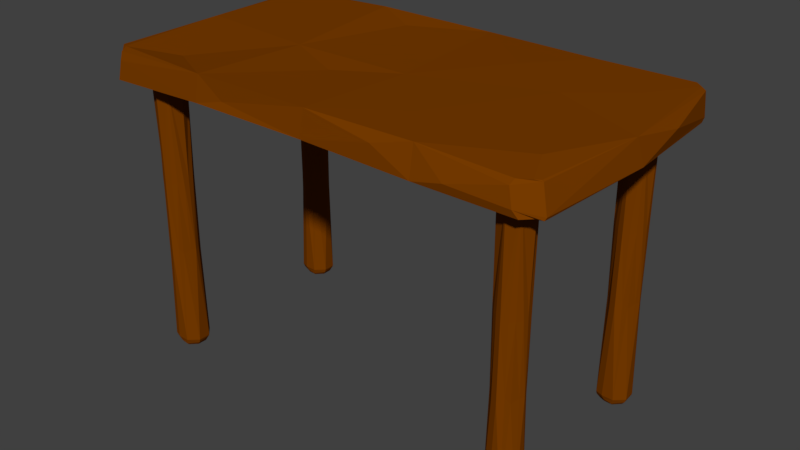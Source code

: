 # Source: Table.blend  (saved by Blender 2.77.0; exported with 4.5.12 LTS)
import bpy
from mathutils import Matrix  # noqa: F401  (used for matrix-valued properties, if any)

bpy.ops.wm.read_factory_settings(use_empty=True)
scene = bpy.context.scene
scene.name = 'Scene'

# ---- collections
col_collection_1 = bpy.data.collections.new('Collection 1'); scene.collection.children.link(col_collection_1)

# ---- materials (node trees are filled in below, after node groups)
mat_brown = bpy.data.materials.new('Brown')
mat_brown.alpha_threshold = 0.0
mat_brown.use_transparent_shadow = False
mat_brown.diffuse_color = (0.1902, 0.04512, 0.0, 1.0)
mat_brown.roughness = 0.5
mat_black = bpy.data.materials.new('Black')
mat_black.alpha_threshold = 0.0
mat_black.use_transparent_shadow = False
mat_black.diffuse_color = (0.01599, 0.01599, 0.01599, 1.0)
mat_black.roughness = 0.5

# ---- material node trees

# ---- world
world_world = bpy.data.worlds.new('World'); scene.world = world_world
world_world.color = (0.05088, 0.05088, 0.05088)
world_world.use_sun_shadow = False
world_world.sun_shadow_jitter_overblur = 0.0
world_world.cycles.sampling_method = 'MANUAL'

# ---- meshes
me_cube = bpy.data.meshes.new('Cube')
me_cube.from_pydata([(0.3304, 106.6, 211.0), (0.0, 104.1, 21.2), (1.65, -97.06, 221.6), (0.8253, -100.4, 23.8), (-52.04, 104.1, 21.2), (-51.14, -98.89, 230.1), (-52.05, 96.16, 255.3), (-52.05, -101.4, 33.52), (53.04, 98.61, 229.2), (52.04, -104.1, 21.2), (53.36, 102.9, 21.19), (50.44, -96.89, 229.5), (-101.8, 0.0, 229.4), (-104.3, 0.2254, 42.76), (102.1, -3.821, 211.4), (104.1, 0.0, 21.2), (6.657, -9.113, 221.9), (0.0, 0.0, 21.2), (-52.04, 0.0, 21.2), (-47.09, -9.543, 224.0), (62.21, 24.98, 231.4), (52.04, 0.0, 21.2), (-104.8, 70.76, 130.4), (65.15, 105.6, 98.11), (102.1, -3.821, 211.4), (-93.95, -102.1, 158.1), (78.06, 52.04, 21.2), (-67.77, 41.53, 230.0), (33.3, 55.59, 230.2), (-26.02, 52.04, 21.2), (33.96, -101.7, 159.2), (-27.96, 103.7, 147.0), (-78.06, 104.1, 125.3), (-78.06, 52.04, 21.2), (-32.05, 77.78, 215.8), (-39.16, -98.73, 88.2), (65.12, -104.1, 73.53), (85.11, 59.6, 230.3), (26.02, 52.04, 21.2), (53.04, 98.61, 229.2), (26.02, -52.04, 21.2), (87.56, -65.1, 229.6), (-20.3, -30.76, 200.6), (-78.06, -52.04, 21.2), (-26.02, -52.04, 21.2), (34.36, -58.77, 229.8), (-76.56, -73.07, 192.1), (78.06, -52.04, 21.2), (104.4, 39.9, 140.3), (-103.2, -77.95, 73.27), (99.06, -89.88, 4.606), (90.1, -100.5, 39.84), (92.12, -98.84, -12.24), (95.64, -92.31, -12.47), (98.59, -90.72, -14.39), (88.07, -98.3, 164.5), (96.11, -86.75, 185.5), (95.38, -86.78, 192.5), (93.6, -89.74, 197.0), (88.83, -94.77, 195.9), (94.77, 101.3, 43.43), (100.7, 92.26, 41.62), (100.4, 89.96, 10.78), (97.86, 95.14, 17.05), (94.55, 100.7, 17.11), (100.7, 92.26, 41.62), (95.2, 96.39, 233.4), (95.21, 95.94, 240.4), (98.56, 90.54, 240.3), (101.2, 86.7, 235.6), (-103.7, 91.64, 91.37), (-96.82, 104.1, 50.24), (-96.53, 104.1, 21.2), (-100.7, 97.33, 21.2), (-103.4, 93.04, 35.78), (-97.83, 98.01, 200.0), (-104.8, 86.89, 195.4), (-104.3, 84.09, 218.6), (-101.2, 89.47, 229.0), (-96.53, 95.73, 226.4), (-95.04, -102.3, 143.2), (-102.7, -92.3, 42.08), (-102.6, -92.79, 22.88), (-100.4, -96.67, 21.2), (-96.02, -103.7, 23.11), (-102.0, -90.39, 163.7), (-94.91, -102.0, 165.2), (-94.6, -100.6, 225.2), (-97.1, -93.34, 233.9), (-101.3, -89.45, 224.7), (100.0, 93.63, 109.5)], [], [(14, 69, 68, 37), (11, 59, 58, 41), (46, 12, 88), (21, 10, 26), (19, 6, 27), (20, 8, 28), (18, 4, 29), (11, 2, 30), (6, 0, 31), (12, 77, 76, 22), (78, 77, 12, 27), (16, 0, 34), (2, 5, 35), (14, 57, 56, 24), (17, 1, 38), (0, 8, 39), (3, 17, 40), (55, 59, 11, 36), (2, 16, 42), (80, 84, 7, 25), (7, 18, 44), (11, 20, 45), (5, 19, 46), (9, 21, 47), (8, 67, 66, 23), (5, 87, 86, 25), (6, 79, 78, 27), (4, 72, 71, 32), (76, 70, 22), (13, 12, 22), (10, 64, 63, 26), (66, 60, 23), (10, 8, 23), (9, 52, 51, 36), (56, 50, 24), (15, 14, 24), (7, 84, 83, 43), (86, 80, 25), (7, 5, 25), (15, 62, 61, 48), (60, 64, 10, 23), (15, 21, 26), (75, 79, 6, 32), (12, 19, 27), (8, 0, 28), (0, 16, 28), (16, 20, 28), (4, 1, 29), (1, 17, 29), (17, 18, 29), (2, 3, 30), (3, 9, 30), (9, 11, 30), (0, 1, 31), (1, 4, 31), (4, 6, 31), (6, 4, 32), (13, 74, 73, 33), (73, 72, 4, 33), (70, 74, 13, 22), (4, 18, 33), (18, 13, 33), (0, 6, 34), (6, 19, 34), (19, 16, 34), (5, 7, 35), (7, 3, 35), (3, 2, 35), (11, 9, 36), (15, 54, 53, 47), (53, 52, 9, 47), (65, 69, 14, 48), (8, 20, 37), (20, 14, 37), (1, 10, 38), (10, 21, 38), (21, 17, 38), (8, 10, 39), (10, 1, 39), (1, 0, 39), (17, 21, 40), (21, 9, 40), (9, 3, 40), (14, 20, 41), (20, 11, 41), (16, 19, 42), (19, 5, 42), (5, 2, 42), (13, 18, 43), (18, 7, 43), (13, 82, 81, 49), (18, 17, 44), (17, 3, 44), (3, 7, 44), (20, 16, 45), (16, 2, 45), (2, 11, 45), (19, 12, 46), (49, 85, 89, 12), (21, 15, 47), (58, 57, 14, 41), (50, 54, 15, 24), (14, 15, 48), (68, 67, 8, 37), (63, 62, 15, 26), (12, 13, 49), (5, 46, 88), (83, 82, 13, 43), (50, 51, 52, 53, 54), (55, 56, 57, 58, 59), (55, 51, 50, 56), (51, 55, 36), (60, 61, 62, 63, 64), (65, 66, 67, 68, 69), (61, 65, 48), (70, 71, 72, 73, 74), (75, 76, 77, 78, 79), (75, 71, 70, 76), (71, 75, 32), (80, 81, 82, 83, 84), (85, 86, 87, 88, 89), (80, 86, 85, 81), (81, 85, 49), (65, 61, 90), (61, 60, 90), (60, 66, 90), (66, 65, 90), (88, 87, 5), (88, 12, 89)])
me_cube.materials.append(mat_brown)
me_cube.use_remesh_preserve_volume = False
me_cube.use_remesh_preserve_attributes = False
me_cube.use_mirror_vertex_groups = False
me_cube.update()
me_cylinder = bpy.data.meshes.new('Cylinder')
me_cylinder.from_pydata([(-36.88, 16.69, -30.09), (-35.83, 17.16, -29.18), (-35.65, 16.86, 3.658), (-34.01, 18.42, 3.64), (-34.91, 17.77, -29.94), (-34.27, 18.62, -29.53), (-34.09, 19.75, -29.94), (-34.24, 20.74, -29.48), (-33.78, 20.97, 3.606), (-34.91, 21.73, -29.44), (-35.54, 22.65, 3.578), (-35.82, 22.33, -29.19), (-37.79, 22.63, 3.547), (-36.9, 22.77, -29.86), (-37.98, 22.36, -29.54), (-38.87, 21.72, -29.65), (-39.66, 20.9, -30.19), (-39.25, 22.07, 3.547), (-40.18, 19.78, 3.695), (-39.69, 19.75, -29.75), (-39.47, 18.68, -29.71), (-38.86, 17.78, -29.54), (-39.24, 17.54, 3.546), (-37.61, 16.63, 3.546), (-38.21, 17.34, -29.94), (-37.87, 16.88, 4.444), (-35.74, 16.97, 4.407), (-34.05, 18.5, 3.959), (-34.11, 20.9, 4.407), (-35.92, 22.42, 4.665), (-37.49, 22.37, 4.37), (-39.3, 21.72, 4.332), (-39.72, 19.92, 4.476), (-39.02, 17.62, 4.407), (-36.27, 17.79, 5.156), (-34.66, 18.83, 5.076), (-34.66, 20.68, 5.076), (-35.96, 21.98, 5.076), (-37.56, 21.89, 5.076), (-38.6, 21.46, 5.076), (-39.2, 19.58, 5.39), (-38.6, 18.04, 5.076), (-37.5, 17.69, 5.091), (-37.34, 18.85, 5.42), (-36.39, 18.64, 5.475), (-36.08, 18.88, 5.488), (-35.82, 20.07, 5.722), (-36.6, 20.61, 5.615), (-37.27, 20.96, 5.506), (-37.85, 20.72, 5.506), (-38.25, 19.75, 5.506), (-37.98, 19.09, 5.506), (-36.96, 16.54, -50.59), (-34.9, 17.38, -50.57), (-33.82, 19.75, -50.71), (-34.72, 22.03, -50.69), (-36.86, 22.96, -50.58), (-39.06, 21.92, -50.71), (-39.82, 19.82, -50.81), (-39.95, 19.75, -49.82), (-39.06, 17.58, -50.71), (-36.89, 16.69, -51.44), (-34.72, 17.58, -51.44), (-33.7, 19.68, -51.37), (-34.86, 21.78, -51.78), (-36.88, 22.92, -50.92), (-39.0, 21.88, -51.47), (-39.95, 19.75, -51.44), (-39.06, 17.58, -51.44), (-36.58, 17.12, -51.99), (-35.18, 17.79, -51.99), (-34.15, 19.75, -51.99), (-34.95, 21.69, -51.99), (-36.89, 22.49, -51.99), (-38.83, 21.69, -51.99), (-39.37, 19.7, -52.01), (-38.83, 17.81, -51.99), (-36.89, 17.81, -52.54), (-35.52, 18.38, -52.54), (-34.95, 19.75, -52.54), (-35.52, 21.12, -52.54), (-37.24, 21.63, -52.51), (-38.26, 21.12, -52.54), (-39.05, 19.92, -52.65), (-38.26, 18.38, -52.54), (-35.99, 18.85, -52.81), (-35.62, 19.75, -52.81), (-36.23, 20.43, -52.91), (-36.89, 21.02, -52.81), (-37.78, 20.65, -52.81), (-37.95, 19.73, -52.85), (-37.92, 18.77, -52.86), (-36.89, 18.48, -52.81), (-35.95, 17.1, -17.58), (-35.0, 17.78, -14.91), (-34.24, 18.83, -15.82), (-33.94, 19.71, -15.62), (-34.31, 20.6, -15.86), (-34.89, 21.93, -15.35), (-35.86, 22.2, -16.11), (-36.91, 22.84, -15.12), (-38.18, 22.36, -14.47), (-38.97, 21.46, -15.74), (-39.37, 21.11, -15.76), (-39.81, 19.49, -15.71), (-39.56, 18.82, -15.53), (-38.9, 17.61, -14.16), (-38.05, 17.08, -15.7), (-36.91, 16.76, -16.96), (-36.86, 16.56, -49.72), (-34.69, 17.54, -49.78), (-33.72, 19.73, -49.73), (-34.7, 22.13, -49.69), (-36.89, 22.82, -49.82), (-39.06, 21.92, -49.82), (-39.06, 17.58, -49.82), (36.27, 16.3, -30.09), (37.33, 16.77, -29.18), (37.5, 16.46, 3.658), (39.15, 18.03, 3.64), (38.24, 17.38, -29.94), (38.88, 18.23, -29.53), (39.06, 19.36, -29.94), (38.92, 20.34, -29.48), (39.37, 20.57, 3.606), (38.24, 21.34, -29.44), (37.62, 22.26, 3.578), (37.33, 21.93, -29.19), (35.37, 22.24, 3.547), (36.25, 22.38, -29.86), (35.18, 21.97, -29.54), (34.29, 21.33, -29.65), (33.5, 20.51, -30.19), (33.9, 21.68, 3.547), (32.98, 19.39, 3.695), (33.47, 19.35, -29.75), (33.68, 18.29, -29.71), (34.29, 17.39, -29.54), (33.92, 17.14, 3.546), (35.54, 16.24, 3.546), (34.94, 16.95, -29.94), (35.29, 16.49, 4.444), (37.42, 16.58, 4.407), (39.11, 18.1, 3.959), (39.05, 20.51, 4.407), (37.24, 22.02, 4.665), (35.67, 21.98, 4.37), (33.85, 21.32, 4.332), (33.43, 19.53, 4.476), (34.14, 17.23, 4.407), (36.89, 17.39, 5.156), (38.5, 18.43, 5.076), (38.5, 20.28, 5.076), (37.19, 21.59, 5.076), (35.59, 21.49, 5.076), (34.56, 21.07, 5.076), (33.95, 19.18, 5.39), (34.56, 17.65, 5.076), (35.66, 17.3, 5.091), (35.81, 18.46, 5.42), (36.76, 18.25, 5.475), (37.07, 18.49, 5.488), (37.34, 19.67, 5.722), (36.56, 20.22, 5.615), (35.89, 20.57, 5.506), (35.3, 20.32, 5.506), (34.9, 19.36, 5.506), (35.17, 18.7, 5.506), (36.19, 16.15, -50.59), (38.25, 16.99, -50.57), (39.33, 19.36, -50.71), (38.43, 21.64, -50.69), (36.3, 22.56, -50.58), (34.1, 21.53, -50.71), (33.33, 19.43, -50.81), (33.2, 19.36, -49.82), (34.1, 17.19, -50.71), (36.27, 16.29, -51.44), (38.43, 17.19, -51.44), (39.45, 19.29, -51.37), (38.29, 21.38, -51.78), (36.28, 22.52, -50.92), (34.15, 21.49, -51.47), (33.2, 19.36, -51.44), (34.1, 17.19, -51.44), (36.57, 16.73, -51.99), (37.97, 17.4, -51.99), (39.0, 19.36, -51.99), (38.2, 21.3, -51.99), (36.27, 22.1, -51.99), (34.33, 21.3, -51.99), (33.78, 19.31, -52.01), (34.33, 17.42, -51.99), (36.27, 17.42, -52.54), (37.64, 17.99, -52.54), (38.2, 19.36, -52.54), (37.64, 20.73, -52.54), (35.91, 21.24, -52.51), (34.89, 20.73, -52.54), (34.11, 19.53, -52.65), (34.89, 17.99, -52.54), (37.16, 18.46, -52.81), (37.53, 19.36, -52.81), (36.92, 20.04, -52.91), (36.27, 20.63, -52.81), (35.37, 20.25, -52.81), (35.2, 19.34, -52.85), (35.24, 18.38, -52.86), (36.27, 18.09, -52.81), (37.2, 16.71, -17.58), (38.16, 17.39, -14.91), (38.91, 18.43, -15.82), (39.22, 19.31, -15.62), (38.84, 20.21, -15.86), (38.26, 21.54, -15.35), (37.29, 21.8, -16.11), (36.24, 22.45, -15.12), (34.98, 21.97, -14.47), (34.18, 21.07, -15.74), (33.78, 20.71, -15.76), (33.34, 19.1, -15.71), (33.59, 18.43, -15.53), (34.26, 17.21, -14.16), (35.1, 16.68, -15.7), (36.24, 16.37, -16.96), (36.29, 16.16, -49.72), (38.47, 17.15, -49.78), (39.43, 19.34, -49.73), (38.46, 21.74, -49.69), (36.27, 22.42, -49.82), (34.1, 21.53, -49.82), (34.1, 17.19, -49.82), (36.07, -18.7, -30.09), (37.13, -18.22, -29.18), (37.31, -18.53, 3.658), (38.95, -16.97, 3.64), (38.05, -17.61, -29.94), (38.69, -16.77, -29.53), (38.86, -15.64, -29.94), (38.72, -14.65, -29.48), (39.18, -14.42, 3.606), (38.05, -13.65, -29.44), (37.42, -12.74, 3.578), (37.14, -13.06, -29.19), (35.17, -12.76, 3.547), (36.06, -12.62, -29.86), (34.98, -13.03, -29.54), (34.09, -13.67, -29.65), (33.3, -14.49, -30.19), (33.71, -13.32, 3.547), (32.78, -15.61, 3.695), (33.27, -15.64, -29.75), (33.48, -16.7, -29.71), (34.09, -17.61, -29.54), (33.72, -17.85, 3.546), (35.34, -18.76, 3.546), (34.74, -18.05, -29.94), (35.09, -18.51, 4.444), (37.22, -18.42, 4.407), (38.91, -16.89, 3.959), (38.85, -14.49, 4.407), (37.04, -12.97, 4.665), (35.47, -13.02, 4.37), (33.66, -13.67, 4.332), (33.23, -15.47, 4.476), (33.94, -17.77, 4.407), (36.69, -17.6, 5.156), (38.3, -16.56, 5.076), (38.3, -14.71, 5.076), (36.99, -13.41, 5.076), (35.4, -13.5, 5.076), (34.36, -13.93, 5.076), (33.76, -15.81, 5.39), (34.36, -17.34, 5.076), (35.46, -17.7, 5.091), (35.62, -16.54, 5.42), (36.56, -16.75, 5.475), (36.88, -16.51, 5.488), (37.14, -15.32, 5.722), (36.36, -14.78, 5.615), (35.69, -14.43, 5.506), (35.1, -14.67, 5.506), (34.7, -15.64, 5.506), (34.98, -16.3, 5.506), (35.99, -18.85, -50.59), (38.05, -18.01, -50.57), (39.13, -15.64, -50.71), (38.23, -13.35, -50.69), (36.1, -12.43, -50.58), (33.9, -13.47, -50.71), (33.13, -15.57, -50.81), (33.0, -15.64, -49.82), (33.9, -17.81, -50.71), (36.07, -18.7, -51.44), (38.24, -17.81, -51.44), (39.26, -15.71, -51.37), (38.09, -13.61, -51.78), (36.08, -12.47, -50.92), (33.96, -13.51, -51.47), (33.0, -15.64, -51.44), (33.9, -17.81, -51.44), (36.38, -18.27, -51.99), (37.78, -17.6, -51.99), (38.81, -15.64, -51.99), (38.01, -13.7, -51.99), (36.07, -12.9, -51.99), (34.13, -13.7, -51.99), (33.58, -15.69, -52.01), (34.13, -17.57, -51.99), (36.07, -17.58, -52.54), (37.44, -17.01, -52.54), (38.01, -15.64, -52.54), (37.44, -14.27, -52.54), (35.72, -13.76, -52.51), (34.7, -14.27, -52.54), (33.91, -15.47, -52.65), (34.7, -17.01, -52.54), (36.96, -16.53, -52.81), (37.34, -15.64, -52.81), (36.72, -14.96, -52.91), (36.07, -14.37, -52.81), (35.17, -14.74, -52.81), (35.01, -15.66, -52.85), (35.04, -16.62, -52.86), (36.07, -16.91, -52.81), (37.0, -18.29, -17.58), (37.96, -17.6, -14.91), (38.72, -16.56, -15.82), (39.02, -15.68, -15.62), (38.65, -14.79, -15.86), (38.06, -13.46, -15.35), (37.09, -13.19, -16.11), (36.04, -12.55, -15.12), (34.78, -13.03, -14.47), (33.99, -13.93, -15.74), (33.59, -14.28, -15.76), (33.15, -15.9, -15.71), (33.39, -16.56, -15.53), (34.06, -17.78, -14.16), (34.9, -18.31, -15.7), (36.05, -18.63, -16.96), (36.1, -18.83, -49.72), (38.27, -17.85, -49.78), (39.23, -15.65, -49.73), (38.26, -13.26, -49.69), (36.07, -12.57, -49.82), (33.9, -13.47, -49.82), (33.9, -17.81, -49.82), (-37.1, -18.9, -30.09), (-36.05, -18.42, -29.18), (-35.87, -18.73, 3.658), (-34.23, -17.16, 3.64), (-35.13, -17.81, -29.94), (-34.49, -16.97, -29.53), (-34.31, -15.83, -29.94), (-34.46, -14.85, -29.48), (-34.0, -14.62, 3.606), (-35.13, -13.85, -29.44), (-35.76, -12.93, 3.578), (-36.04, -13.26, -29.19), (-38.01, -12.95, 3.547), (-37.12, -12.81, -29.86), (-38.2, -13.22, -29.54), (-39.09, -13.86, -29.65), (-39.88, -14.69, -30.19), (-39.47, -13.51, 3.547), (-40.4, -15.81, 3.695), (-39.91, -15.84, -29.75), (-39.69, -16.9, -29.71), (-39.08, -17.8, -29.54), (-39.46, -18.05, 3.546), (-37.83, -18.95, 3.546), (-38.43, -18.25, -29.94), (-38.09, -18.71, 4.444), (-35.96, -18.62, 4.407), (-34.27, -17.09, 3.959), (-34.33, -14.68, 4.407), (-36.14, -13.17, 4.665), (-37.71, -13.22, 4.37), (-39.52, -13.87, 4.332), (-39.94, -15.66, 4.476), (-39.24, -17.96, 4.407), (-36.49, -17.8, 5.156), (-34.88, -16.76, 5.076), (-34.88, -14.91, 5.076), (-36.18, -13.6, 5.076), (-37.78, -13.7, 5.076), (-38.82, -14.13, 5.076), (-39.42, -16.01, 5.39), (-38.82, -17.54, 5.076), (-37.72, -17.89, 5.091), (-37.56, -16.74, 5.42), (-36.61, -16.94, 5.475), (-36.3, -16.7, 5.488), (-36.04, -15.52, 5.722), (-36.82, -14.98, 5.615), (-37.49, -14.63, 5.506), (-38.07, -14.87, 5.506), (-38.47, -15.83, 5.506), (-38.2, -16.5, 5.506), (-37.18, -19.04, -50.59), (-35.13, -18.2, -50.57), (-34.04, -15.83, -50.71), (-34.94, -13.55, -50.69), (-37.08, -12.63, -50.58), (-39.28, -13.67, -50.71), (-40.04, -15.76, -50.81), (-40.17, -15.83, -49.82), (-39.28, -18.0, -50.71), (-37.11, -18.9, -51.44), (-34.94, -18.0, -51.44), (-33.92, -15.9, -51.37), (-35.08, -13.81, -51.78), (-37.1, -12.67, -50.92), (-39.22, -13.7, -51.47), (-40.17, -15.83, -51.44), (-39.28, -18.0, -51.44), (-36.8, -18.46, -51.99), (-35.4, -17.79, -51.99), (-34.37, -15.83, -51.99), (-35.17, -13.9, -51.99), (-37.11, -13.09, -51.99), (-39.05, -13.9, -51.99), (-39.6, -15.88, -52.01), (-39.05, -17.77, -51.99), (-37.11, -17.77, -52.54), (-35.74, -17.21, -52.54), (-35.17, -15.83, -52.54), (-35.74, -14.46, -52.54), (-37.46, -13.96, -52.51), (-38.48, -14.46, -52.54), (-39.27, -15.67, -52.65), (-38.48, -17.21, -52.54), (-36.21, -16.73, -52.81), (-35.84, -15.83, -52.81), (-36.45, -15.16, -52.91), (-37.11, -14.57, -52.81), (-38.01, -14.94, -52.81), (-38.17, -15.85, -52.85), (-38.14, -16.81, -52.86), (-37.11, -17.1, -52.81), (-36.17, -18.48, -17.58), (-35.22, -17.8, -14.91), (-34.46, -16.76, -15.82), (-34.16, -15.88, -15.62), (-34.53, -14.99, -15.86), (-35.11, -13.66, -15.35), (-36.08, -13.39, -16.11), (-37.13, -12.75, -15.12), (-38.4, -13.23, -14.47), (-39.19, -14.13, -15.74), (-39.59, -14.48, -15.76), (-40.03, -16.09, -15.71), (-39.78, -16.76, -15.53), (-39.12, -17.98, -14.16), (-38.27, -18.51, -15.7), (-37.13, -18.83, -16.96), (-37.08, -19.03, -49.72), (-34.91, -18.04, -49.78), (-33.94, -15.85, -49.73), (-34.92, -13.46, -49.69), (-37.11, -12.77, -49.82), (-39.28, -13.67, -49.82), (-39.28, -18.0, -49.82)], [], [(23, 108, 93, 2), (2, 93, 94, 3), (3, 94, 95), (3, 95, 96), (3, 96, 97, 8), (8, 97, 98, 10), (10, 98, 99), (10, 99, 100, 12), (12, 100, 101, 17), (17, 101, 102), (17, 102, 103), (17, 103, 104, 18), (18, 104, 105, 22), (22, 105, 106), (22, 106, 107, 23), (23, 107, 108), (17, 18, 32, 31), (23, 2, 26, 25), (10, 12, 30, 29), (8, 10, 29, 28), (22, 23, 25, 33), (18, 22, 33, 32), (2, 3, 27, 26), (12, 17, 31, 30), (3, 8, 28, 27), (28, 29, 37, 36), (32, 33, 41, 40), (25, 26, 34, 42), (29, 30, 38, 37), (33, 25, 42, 41), (26, 27, 35, 34), (30, 31, 39, 38), (27, 28, 36, 35), (31, 32, 40, 39), (43, 44, 45, 46, 47, 48, 49, 50, 51), (42, 34, 44, 43), (37, 38, 48, 47), (41, 42, 43, 51), (34, 35, 45, 44), (38, 39, 49, 48), (35, 36, 46, 45), (39, 40, 50, 49), (36, 37, 47, 46), (40, 41, 51, 50), (113, 15, 14), (113, 114, 16), (59, 115, 16), (109, 110, 4), (15, 113, 16), (110, 111, 6), (112, 13, 11), (112, 113, 13), (7, 112, 9), (112, 7, 6), (110, 6, 5), (115, 0, 24), (109, 4, 1), (20, 115, 21), (115, 109, 0), (13, 113, 14), (115, 20, 19), (9, 112, 11), (16, 114, 59), (111, 112, 6), (0, 109, 1), (4, 110, 5), (21, 115, 24), (115, 19, 16), (60, 58, 67, 68), (56, 55, 64, 65), (53, 52, 61, 62), (57, 56, 65, 66), (52, 60, 68, 61), (54, 53, 62, 63), (55, 54, 63, 64), (58, 57, 66, 67), (62, 61, 69, 70), (66, 65, 73, 74), (61, 68, 76, 69), (63, 62, 70, 71), (64, 63, 71, 72), (67, 66, 74, 75), (68, 67, 75, 76), (65, 64, 72, 73), (71, 70, 78, 79), (72, 71, 79, 80), (75, 74, 82, 83), (76, 75, 83, 84), (73, 72, 80, 81), (70, 69, 77, 78), (74, 73, 81, 82), (69, 76, 84, 77), (92, 91, 90, 89, 88, 87, 86, 85), (80, 79, 86, 87), (83, 82, 89, 90), (84, 83, 90, 91), (81, 80, 87, 88), (78, 77, 92, 85), (82, 81, 88, 89), (77, 84, 91, 92), (79, 78, 85, 86), (1, 93, 108, 0), (4, 94, 93, 1), (5, 95, 94, 4), (6, 96, 95, 5), (7, 97, 96, 6), (9, 98, 97, 7), (11, 99, 98, 9), (13, 100, 99, 11), (14, 101, 100, 13), (15, 102, 101, 14), (16, 103, 102, 15), (19, 104, 103, 16), (20, 105, 104, 19), (21, 106, 105, 20), (24, 107, 106, 21), (0, 108, 107, 24), (53, 110, 109, 52), (54, 111, 110, 53), (55, 112, 111, 54), (56, 113, 112, 55), (57, 114, 113, 56), (58, 59, 114, 57), (60, 115, 59, 58), (52, 109, 115, 60), (139, 224, 209, 118), (118, 209, 210, 119), (119, 210, 211), (119, 211, 212), (119, 212, 213, 124), (124, 213, 214, 126), (126, 214, 215), (126, 215, 216, 128), (128, 216, 217, 133), (133, 217, 218), (133, 218, 219), (133, 219, 220, 134), (134, 220, 221, 138), (138, 221, 222), (138, 222, 223, 139), (139, 223, 224), (133, 134, 148, 147), (139, 118, 142, 141), (126, 128, 146, 145), (124, 126, 145, 144), (138, 139, 141, 149), (134, 138, 149, 148), (118, 119, 143, 142), (128, 133, 147, 146), (119, 124, 144, 143), (144, 145, 153, 152), (148, 149, 157, 156), (141, 142, 150, 158), (145, 146, 154, 153), (149, 141, 158, 157), (142, 143, 151, 150), (146, 147, 155, 154), (143, 144, 152, 151), (147, 148, 156, 155), (159, 160, 161, 162, 163, 164, 165, 166, 167), (158, 150, 160, 159), (153, 154, 164, 163), (157, 158, 159, 167), (150, 151, 161, 160), (154, 155, 165, 164), (151, 152, 162, 161), (155, 156, 166, 165), (152, 153, 163, 162), (156, 157, 167, 166), (229, 131, 130), (229, 230, 132), (175, 231, 132), (225, 226, 120), (131, 229, 132), (226, 227, 122), (228, 129, 127), (228, 229, 129), (123, 228, 125), (228, 123, 122), (226, 122, 121), (231, 116, 140), (225, 120, 117), (136, 231, 137), (231, 225, 116), (129, 229, 130), (231, 136, 135), (125, 228, 127), (132, 230, 175), (227, 228, 122), (116, 225, 117), (120, 226, 121), (137, 231, 140), (231, 135, 132), (176, 174, 183, 184), (172, 171, 180, 181), (169, 168, 177, 178), (173, 172, 181, 182), (168, 176, 184, 177), (170, 169, 178, 179), (171, 170, 179, 180), (174, 173, 182, 183), (178, 177, 185, 186), (182, 181, 189, 190), (177, 184, 192, 185), (179, 178, 186, 187), (180, 179, 187, 188), (183, 182, 190, 191), (184, 183, 191, 192), (181, 180, 188, 189), (187, 186, 194, 195), (188, 187, 195, 196), (191, 190, 198, 199), (192, 191, 199, 200), (189, 188, 196, 197), (186, 185, 193, 194), (190, 189, 197, 198), (185, 192, 200, 193), (208, 207, 206, 205, 204, 203, 202, 201), (196, 195, 202, 203), (199, 198, 205, 206), (200, 199, 206, 207), (197, 196, 203, 204), (194, 193, 208, 201), (198, 197, 204, 205), (193, 200, 207, 208), (195, 194, 201, 202), (117, 209, 224, 116), (120, 210, 209, 117), (121, 211, 210, 120), (122, 212, 211, 121), (123, 213, 212, 122), (125, 214, 213, 123), (127, 215, 214, 125), (129, 216, 215, 127), (130, 217, 216, 129), (131, 218, 217, 130), (132, 219, 218, 131), (135, 220, 219, 132), (136, 221, 220, 135), (137, 222, 221, 136), (140, 223, 222, 137), (116, 224, 223, 140), (169, 226, 225, 168), (170, 227, 226, 169), (171, 228, 227, 170), (172, 229, 228, 171), (173, 230, 229, 172), (174, 175, 230, 173), (176, 231, 175, 174), (168, 225, 231, 176), (255, 340, 325, 234), (234, 325, 326, 235), (235, 326, 327), (235, 327, 328), (235, 328, 329, 240), (240, 329, 330, 242), (242, 330, 331), (242, 331, 332, 244), (244, 332, 333, 249), (249, 333, 334), (249, 334, 335), (249, 335, 336, 250), (250, 336, 337, 254), (254, 337, 338), (254, 338, 339, 255), (255, 339, 340), (249, 250, 264, 263), (255, 234, 258, 257), (242, 244, 262, 261), (240, 242, 261, 260), (254, 255, 257, 265), (250, 254, 265, 264), (234, 235, 259, 258), (244, 249, 263, 262), (235, 240, 260, 259), (260, 261, 269, 268), (264, 265, 273, 272), (257, 258, 266, 274), (261, 262, 270, 269), (265, 257, 274, 273), (258, 259, 267, 266), (262, 263, 271, 270), (259, 260, 268, 267), (263, 264, 272, 271), (275, 276, 277, 278, 279, 280, 281, 282, 283), (274, 266, 276, 275), (269, 270, 280, 279), (273, 274, 275, 283), (266, 267, 277, 276), (270, 271, 281, 280), (267, 268, 278, 277), (271, 272, 282, 281), (268, 269, 279, 278), (272, 273, 283, 282), (345, 247, 246), (345, 346, 248), (291, 347, 248), (341, 342, 236), (247, 345, 248), (342, 343, 238), (344, 245, 243), (344, 345, 245), (239, 344, 241), (344, 239, 238), (342, 238, 237), (347, 232, 256), (341, 236, 233), (252, 347, 253), (347, 341, 232), (245, 345, 246), (347, 252, 251), (241, 344, 243), (248, 346, 291), (343, 344, 238), (232, 341, 233), (236, 342, 237), (253, 347, 256), (347, 251, 248), (292, 290, 299, 300), (288, 287, 296, 297), (285, 284, 293, 294), (289, 288, 297, 298), (284, 292, 300, 293), (286, 285, 294, 295), (287, 286, 295, 296), (290, 289, 298, 299), (294, 293, 301, 302), (298, 297, 305, 306), (293, 300, 308, 301), (295, 294, 302, 303), (296, 295, 303, 304), (299, 298, 306, 307), (300, 299, 307, 308), (297, 296, 304, 305), (303, 302, 310, 311), (304, 303, 311, 312), (307, 306, 314, 315), (308, 307, 315, 316), (305, 304, 312, 313), (302, 301, 309, 310), (306, 305, 313, 314), (301, 308, 316, 309), (324, 323, 322, 321, 320, 319, 318, 317), (312, 311, 318, 319), (315, 314, 321, 322), (316, 315, 322, 323), (313, 312, 319, 320), (310, 309, 324, 317), (314, 313, 320, 321), (309, 316, 323, 324), (311, 310, 317, 318), (233, 325, 340, 232), (236, 326, 325, 233), (237, 327, 326, 236), (238, 328, 327, 237), (239, 329, 328, 238), (241, 330, 329, 239), (243, 331, 330, 241), (245, 332, 331, 243), (246, 333, 332, 245), (247, 334, 333, 246), (248, 335, 334, 247), (251, 336, 335, 248), (252, 337, 336, 251), (253, 338, 337, 252), (256, 339, 338, 253), (232, 340, 339, 256), (285, 342, 341, 284), (286, 343, 342, 285), (287, 344, 343, 286), (288, 345, 344, 287), (289, 346, 345, 288), (290, 291, 346, 289), (292, 347, 291, 290), (284, 341, 347, 292), (371, 456, 441, 350), (350, 441, 442, 351), (351, 442, 443), (351, 443, 444), (351, 444, 445, 356), (356, 445, 446, 358), (358, 446, 447), (358, 447, 448, 360), (360, 448, 449, 365), (365, 449, 450), (365, 450, 451), (365, 451, 452, 366), (366, 452, 453, 370), (370, 453, 454), (370, 454, 455, 371), (371, 455, 456), (365, 366, 380, 379), (371, 350, 374, 373), (358, 360, 378, 377), (356, 358, 377, 376), (370, 371, 373, 381), (366, 370, 381, 380), (350, 351, 375, 374), (360, 365, 379, 378), (351, 356, 376, 375), (376, 377, 385, 384), (380, 381, 389, 388), (373, 374, 382, 390), (377, 378, 386, 385), (381, 373, 390, 389), (374, 375, 383, 382), (378, 379, 387, 386), (375, 376, 384, 383), (379, 380, 388, 387), (391, 392, 393, 394, 395, 396, 397, 398, 399), (390, 382, 392, 391), (385, 386, 396, 395), (389, 390, 391, 399), (382, 383, 393, 392), (386, 387, 397, 396), (383, 384, 394, 393), (387, 388, 398, 397), (384, 385, 395, 394), (388, 389, 399, 398), (461, 363, 362), (461, 462, 364), (407, 463, 364), (457, 458, 352), (363, 461, 364), (458, 459, 354), (460, 361, 359), (460, 461, 361), (355, 460, 357), (460, 355, 354), (458, 354, 353), (463, 348, 372), (457, 352, 349), (368, 463, 369), (463, 457, 348), (361, 461, 362), (463, 368, 367), (357, 460, 359), (364, 462, 407), (459, 460, 354), (348, 457, 349), (352, 458, 353), (369, 463, 372), (463, 367, 364), (408, 406, 415, 416), (404, 403, 412, 413), (401, 400, 409, 410), (405, 404, 413, 414), (400, 408, 416, 409), (402, 401, 410, 411), (403, 402, 411, 412), (406, 405, 414, 415), (410, 409, 417, 418), (414, 413, 421, 422), (409, 416, 424, 417), (411, 410, 418, 419), (412, 411, 419, 420), (415, 414, 422, 423), (416, 415, 423, 424), (413, 412, 420, 421), (419, 418, 426, 427), (420, 419, 427, 428), (423, 422, 430, 431), (424, 423, 431, 432), (421, 420, 428, 429), (418, 417, 425, 426), (422, 421, 429, 430), (417, 424, 432, 425), (440, 439, 438, 437, 436, 435, 434, 433), (428, 427, 434, 435), (431, 430, 437, 438), (432, 431, 438, 439), (429, 428, 435, 436), (426, 425, 440, 433), (430, 429, 436, 437), (425, 432, 439, 440), (427, 426, 433, 434), (349, 441, 456, 348), (352, 442, 441, 349), (353, 443, 442, 352), (354, 444, 443, 353), (355, 445, 444, 354), (357, 446, 445, 355), (359, 447, 446, 357), (361, 448, 447, 359), (362, 449, 448, 361), (363, 450, 449, 362), (364, 451, 450, 363), (367, 452, 451, 364), (368, 453, 452, 367), (369, 454, 453, 368), (372, 455, 454, 369), (348, 456, 455, 372), (401, 458, 457, 400), (402, 459, 458, 401), (403, 460, 459, 402), (404, 461, 460, 403), (405, 462, 461, 404), (406, 407, 462, 405), (408, 463, 407, 406), (400, 457, 463, 408)])
me_cylinder.polygons.foreach_set('material_index', [1, 1, 1, 1, 1, 1, 1, 1, 1, 1, 1, 1, 1, 1, 1, 1, 1, 1, 1, 1, 1, 1, 1, 1, 1, 1, 1, 1, 1, 1, 1, 1, 1, 1, 1, 1, 1, 1, 1, 1, 1, 1, 1, 1, 1, 1, 1, 1, 1, 1, 1, 1, 1, 1, 1, 1, 1, 1, 1, 1, 1, 1, 1, 1, 1, 1, 1, 1, 1, 1, 1, 1, 1, 1, 1, 1, 1, 1, 1, 1, 1, 1, 1, 1, 1, 1, 1, 1, 1, 1, 1, 1, 1, 1, 1, 1, 1, 1, 1, 1, 1, 1, 1, 1, 1, 1, 1, 1, 1, 1, 1, 1, 1, 1, 1, 1, 1, 1, 1, 1, 1, 1, 1, 1, 1, 1, 1, 1, 1, 1, 1, 1, 1, 1, 1, 1, 1, 1, 1, 1, 1, 1, 1, 1, 1, 1, 1, 1, 1, 1, 1, 1, 1, 1, 1, 1, 1, 1, 1, 1, 1, 1, 1, 1, 1, 1, 1, 1, 1, 1, 1, 1, 1, 1, 1, 1, 1, 1, 1, 1, 1, 1, 1, 1, 1, 1, 1, 1, 1, 1, 1, 1, 1, 1, 1, 1, 1, 1, 1, 1, 1, 1, 1, 1, 1, 1, 1, 1, 1, 1, 1, 1, 1, 1, 1, 1, 1, 1, 1, 1, 1, 1, 1, 1, 1, 1, 1, 1, 1, 1, 1, 1, 1, 1, 1, 1, 1, 1, 1, 1, 1, 1, 1, 1, 1, 1, 1, 1, 1, 1, 1, 1, 1, 1, 1, 1, 1, 1, 1, 1, 1, 1, 1, 1, 1, 1, 1, 1, 1, 1, 1, 1, 1, 1, 1, 1, 1, 1, 1, 1, 1, 1, 1, 1, 1, 1, 1, 1, 1, 1, 1, 1, 1, 1, 1, 1, 1, 1, 1, 1, 1, 1, 1, 1, 1, 1, 1, 1, 1, 1, 1, 1, 1, 1, 1, 1, 1, 1, 1, 1, 1, 1, 1, 1, 1, 1, 1, 1, 1, 1, 1, 1, 1, 1, 1, 1, 1, 1, 1, 1, 1, 1, 1, 1, 1, 1, 1, 1, 1, 1, 1, 1, 1, 1, 1, 1, 1, 1, 1, 1, 1, 1, 1, 1, 1, 1, 1, 1, 1, 1, 1, 1, 1, 1, 1, 1, 1, 1, 1, 1, 1, 1, 1, 1, 1, 1, 1, 1, 1, 1, 1, 1, 1, 1, 1, 1, 1, 1, 1, 1, 1, 1, 1, 1, 1, 1, 1, 1, 1, 1, 1, 1, 1, 1, 1, 1, 1, 1, 1, 1, 1, 1, 1, 1, 1, 1, 1, 1, 1, 1, 1, 1, 1, 1, 1, 1, 1, 1, 1, 1, 1, 1, 1, 1, 1, 1, 1, 1, 1, 1, 1, 1, 1, 1, 1, 1, 1, 1, 1, 1, 1, 1, 1, 1, 1, 1, 1, 1, 1, 1, 1, 1, 1, 1, 1, 1, 1, 1, 1, 1, 1, 1, 1, 1, 1, 1, 1, 1, 1, 1, 1, 1, 1, 1, 1, 1, 1, 1, 1, 1])
me_cylinder.materials.append(mat_black)
me_cylinder.materials.append(mat_brown)
me_cylinder.use_remesh_preserve_volume = False
me_cylinder.use_remesh_preserve_attributes = False
me_cylinder.use_mirror_vertex_groups = False
me_cylinder.update()

# ---- objects
ob_cube = bpy.data.objects.new('Cube', me_cube)
ob_cylinder = bpy.data.objects.new('Cylinder', me_cylinder)

# ---- transforms, parenting, visibility, modifiers, constraints
ob_cube.location = (0.0, -0.6657, 39.66)
ob_cube.scale = (0.3193, 0.1763, 0.01845)
ob_cube.lineart.crease_threshold = 0.0
ob_cylinder.location = (0.0, 0.3789, 4.385)
ob_cylinder.rotation_euler = (3.142, -0.0, 0.0)
ob_cylinder.scale = (0.7312, 0.7312, 0.7312)
ob_cylinder.lineart.crease_threshold = 0.0
_m = ob_cylinder.modifiers.new('Triangulate', 'TRIANGULATE')
_m.quad_method = 'BEAUTY'

# ---- collection membership
col_collection_1.objects.link(ob_cube)
col_collection_1.objects.link(ob_cylinder)

# ---- scene / render settings (as saved in the file)
scene.frame_start = 1; scene.frame_end = 250; scene.frame_set(4)
scene.render.engine = 'BLENDER_EEVEE_NEXT'
scene.render.resolution_percentage = 50
scene.render.dither_intensity = 0.0
scene.cycles.use_denoising = False
scene.cycles.samples = 128
scene.cycles.sampling_pattern = 'TABULATED_SOBOL'
scene.cycles.light_sampling_threshold = 0.0
scene.cycles.use_adaptive_sampling = False
scene.cycles.use_light_tree = False
scene.cycles.blur_glossy = 0.0
scene.cycles.sample_clamp_indirect = 0.0
scene.view_settings.view_transform = 'Standard'
scene.unit_settings.scale_length = 0.01
bpy.context.view_layer.update()

# ---- added for rendering (the .blend has no active camera and no usable light): camera, sun
cam_auto = bpy.data.cameras.new('AutoCamera')
cam_auto.lens = 50.0
cam_auto.sensor_width = 36.0
cam_auto.clip_end = 1433.35
ob_auto_camera = bpy.data.objects.new('AutoCamera', cam_auto)
scene.collection.objects.link(ob_auto_camera)
ob_auto_camera.location = (81.6132, -98.4548, 87.6226)
ob_auto_camera.rotation_euler = (1.09748, -7.21219e-08, 0.694738)
scene.camera = ob_auto_camera
light_auto_sun = bpy.data.lights.new('AutoSun', 'SUN')
light_auto_sun.energy = 3.0
light_auto_sun.angle = 0.0523599
ob_auto_sun = bpy.data.objects.new('AutoSun', light_auto_sun)
scene.collection.objects.link(ob_auto_sun)
ob_auto_sun.rotation_euler = (0.872665, 0.174533, 0.523599)
bpy.context.view_layer.update()
